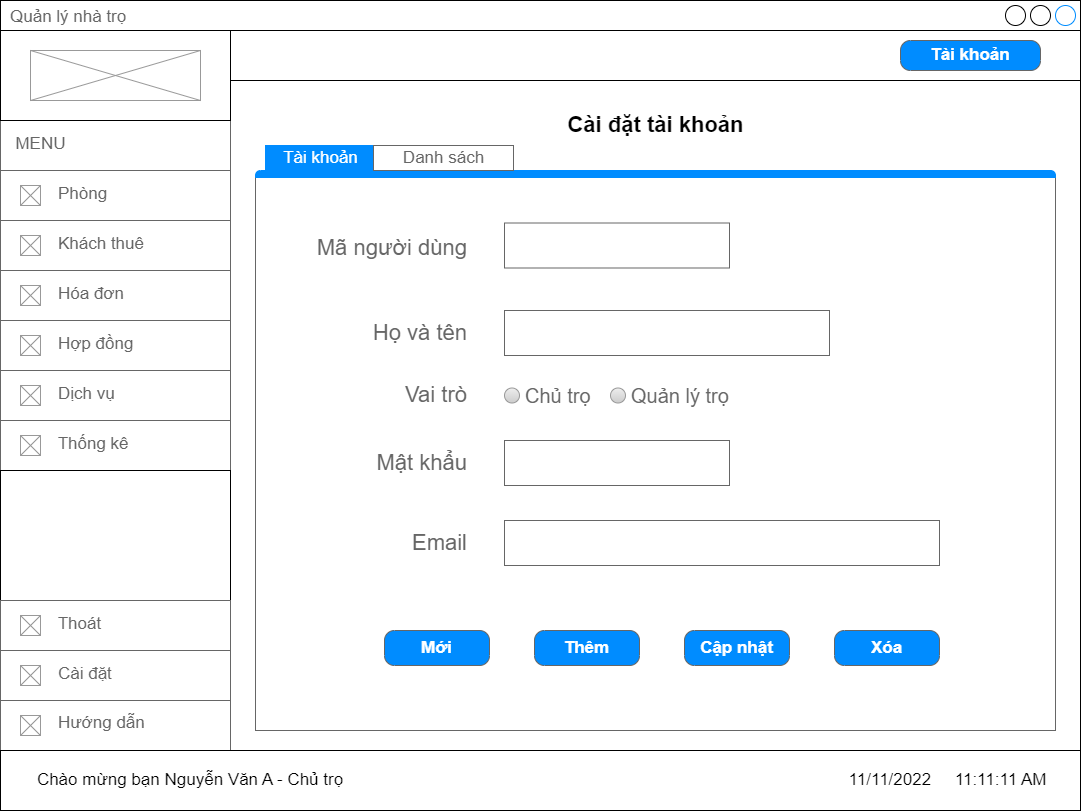

The diagram above was exported from draw.io. Its source (the exported page's mxGraphModel, read from the mxfile embedded in the PNG):
<mxGraphModel dx="1730" dy="933" grid="1" gridSize="10" guides="1" tooltips="1" connect="1" arrows="1" fold="1" page="1" pageScale="1" pageWidth="827" pageHeight="1169" math="0" shadow="0">
  <root>
    <mxCell id="0" />
    <mxCell id="1" parent="0" />
    <mxCell id="KMACwjy1lkE9BSSREgOt-1" value="Quản lý nhà trọ" style="strokeWidth=1;shadow=0;dashed=0;align=center;html=1;shape=mxgraph.mockup.containers.window;align=left;verticalAlign=top;spacingLeft=8;strokeColor2=#008cff;strokeColor3=#c4c4c4;fontColor=#666666;mainText=;fontSize=17;labelBackgroundColor=none;" vertex="1" parent="1">
      <mxGeometry x="120" y="70" width="1080" height="810" as="geometry" />
    </mxCell>
    <mxCell id="KMACwjy1lkE9BSSREgOt-2" value="&amp;nbsp; MENU" style="strokeWidth=1;shadow=0;dashed=0;align=center;html=1;shape=mxgraph.mockup.text.textBox;fontColor=#666666;align=left;fontSize=17;spacingLeft=4;spacingTop=-3;strokeColor=#666666;mainText=" vertex="1" parent="1">
      <mxGeometry x="120" y="190" width="230" height="50" as="geometry" />
    </mxCell>
    <mxCell id="KMACwjy1lkE9BSSREgOt-3" value="&lt;span style=&quot;white-space: pre;&quot;&gt;&#09;&lt;/span&gt;&amp;nbsp; &amp;nbsp;Phòng" style="strokeWidth=1;shadow=0;dashed=0;align=center;html=1;shape=mxgraph.mockup.text.textBox;fontColor=#666666;align=left;fontSize=17;spacingLeft=4;spacingTop=-3;strokeColor=#666666;mainText=" vertex="1" parent="1">
      <mxGeometry x="120" y="240" width="230" height="50" as="geometry" />
    </mxCell>
    <mxCell id="KMACwjy1lkE9BSSREgOt-4" value="" style="verticalLabelPosition=bottom;shadow=0;dashed=0;align=center;html=1;verticalAlign=top;strokeWidth=1;shape=mxgraph.mockup.graphics.simpleIcon;strokeColor=#999999;" vertex="1" parent="1">
      <mxGeometry x="140" y="255" width="20" height="20" as="geometry" />
    </mxCell>
    <mxCell id="KMACwjy1lkE9BSSREgOt-5" value="" style="verticalLabelPosition=bottom;shadow=0;dashed=0;align=center;html=1;verticalAlign=top;strokeWidth=1;shape=mxgraph.mockup.graphics.simpleIcon;strokeColor=#999999;" vertex="1" parent="1">
      <mxGeometry x="140" y="305" width="20" height="20" as="geometry" />
    </mxCell>
    <mxCell id="KMACwjy1lkE9BSSREgOt-6" value="&lt;span style=&quot;white-space: pre;&quot;&gt;&#09;&lt;/span&gt;&amp;nbsp; &amp;nbsp;Khách thuê" style="strokeWidth=1;shadow=0;dashed=0;align=center;html=1;shape=mxgraph.mockup.text.textBox;fontColor=#666666;align=left;fontSize=17;spacingLeft=4;spacingTop=-3;strokeColor=#666666;mainText=" vertex="1" parent="1">
      <mxGeometry x="120" y="290" width="230" height="50" as="geometry" />
    </mxCell>
    <mxCell id="KMACwjy1lkE9BSSREgOt-7" value="" style="verticalLabelPosition=bottom;shadow=0;dashed=0;align=center;html=1;verticalAlign=top;strokeWidth=1;shape=mxgraph.mockup.graphics.simpleIcon;strokeColor=#999999;" vertex="1" parent="1">
      <mxGeometry x="140" y="355" width="20" height="20" as="geometry" />
    </mxCell>
    <mxCell id="KMACwjy1lkE9BSSREgOt-8" value="&lt;span style=&quot;white-space: pre;&quot;&gt;&#09;&lt;/span&gt;&amp;nbsp; &amp;nbsp;Hóa đơn" style="strokeWidth=1;shadow=0;dashed=0;align=center;html=1;shape=mxgraph.mockup.text.textBox;fontColor=#666666;align=left;fontSize=17;spacingLeft=4;spacingTop=-3;strokeColor=#666666;mainText=" vertex="1" parent="1">
      <mxGeometry x="120" y="340" width="230" height="50" as="geometry" />
    </mxCell>
    <mxCell id="KMACwjy1lkE9BSSREgOt-9" value="" style="verticalLabelPosition=bottom;shadow=0;dashed=0;align=center;html=1;verticalAlign=top;strokeWidth=1;shape=mxgraph.mockup.graphics.simpleIcon;strokeColor=#999999;" vertex="1" parent="1">
      <mxGeometry x="140" y="405" width="20" height="20" as="geometry" />
    </mxCell>
    <mxCell id="KMACwjy1lkE9BSSREgOt-10" value="&lt;span style=&quot;white-space: pre;&quot;&gt;&#09;&lt;/span&gt;&amp;nbsp; &amp;nbsp;Hợp đồng" style="strokeWidth=1;shadow=0;dashed=0;align=center;html=1;shape=mxgraph.mockup.text.textBox;fontColor=#666666;align=left;fontSize=17;spacingLeft=4;spacingTop=-3;strokeColor=#666666;mainText=" vertex="1" parent="1">
      <mxGeometry x="120" y="390" width="230" height="50" as="geometry" />
    </mxCell>
    <mxCell id="KMACwjy1lkE9BSSREgOt-11" value="" style="verticalLabelPosition=bottom;shadow=0;dashed=0;align=center;html=1;verticalAlign=top;strokeWidth=1;shape=mxgraph.mockup.graphics.simpleIcon;strokeColor=#999999;" vertex="1" parent="1">
      <mxGeometry x="140" y="305" width="20" height="20" as="geometry" />
    </mxCell>
    <mxCell id="KMACwjy1lkE9BSSREgOt-12" value="" style="verticalLabelPosition=bottom;shadow=0;dashed=0;align=center;html=1;verticalAlign=top;strokeWidth=1;shape=mxgraph.mockup.graphics.simpleIcon;strokeColor=#999999;" vertex="1" parent="1">
      <mxGeometry x="140" y="355" width="20" height="20" as="geometry" />
    </mxCell>
    <mxCell id="KMACwjy1lkE9BSSREgOt-13" value="" style="verticalLabelPosition=bottom;shadow=0;dashed=0;align=center;html=1;verticalAlign=top;strokeWidth=1;shape=mxgraph.mockup.graphics.simpleIcon;strokeColor=#999999;" vertex="1" parent="1">
      <mxGeometry x="140" y="455" width="20" height="20" as="geometry" />
    </mxCell>
    <mxCell id="KMACwjy1lkE9BSSREgOt-14" value="&lt;span style=&quot;white-space: pre;&quot;&gt;&#09;&lt;/span&gt;&amp;nbsp; &amp;nbsp;Dịch vụ" style="strokeWidth=1;shadow=0;dashed=0;align=center;html=1;shape=mxgraph.mockup.text.textBox;fontColor=#666666;align=left;fontSize=17;spacingLeft=4;spacingTop=-3;strokeColor=#666666;mainText=" vertex="1" parent="1">
      <mxGeometry x="120" y="440" width="230" height="50" as="geometry" />
    </mxCell>
    <mxCell id="KMACwjy1lkE9BSSREgOt-15" value="" style="verticalLabelPosition=bottom;shadow=0;dashed=0;align=center;html=1;verticalAlign=top;strokeWidth=1;shape=mxgraph.mockup.graphics.simpleIcon;strokeColor=#999999;" vertex="1" parent="1">
      <mxGeometry x="140" y="405" width="20" height="20" as="geometry" />
    </mxCell>
    <mxCell id="KMACwjy1lkE9BSSREgOt-16" value="" style="verticalLabelPosition=bottom;shadow=0;dashed=0;align=center;html=1;verticalAlign=top;strokeWidth=1;shape=mxgraph.mockup.graphics.simpleIcon;strokeColor=#999999;" vertex="1" parent="1">
      <mxGeometry x="140" y="455" width="20" height="20" as="geometry" />
    </mxCell>
    <mxCell id="KMACwjy1lkE9BSSREgOt-17" value="&lt;span style=&quot;white-space: pre;&quot;&gt;&#09;&lt;/span&gt;&amp;nbsp; &amp;nbsp;Thống kê" style="strokeWidth=1;shadow=0;dashed=0;align=center;html=1;shape=mxgraph.mockup.text.textBox;fontColor=#666666;align=left;fontSize=17;spacingLeft=4;spacingTop=-3;strokeColor=#666666;mainText=" vertex="1" parent="1">
      <mxGeometry x="120" y="490" width="230" height="50" as="geometry" />
    </mxCell>
    <mxCell id="KMACwjy1lkE9BSSREgOt-18" value="" style="verticalLabelPosition=bottom;shadow=0;dashed=0;align=center;html=1;verticalAlign=top;strokeWidth=1;shape=mxgraph.mockup.graphics.simpleIcon;strokeColor=#999999;" vertex="1" parent="1">
      <mxGeometry x="140" y="505" width="20" height="20" as="geometry" />
    </mxCell>
    <mxCell id="KMACwjy1lkE9BSSREgOt-19" value="" style="rounded=0;whiteSpace=wrap;html=1;" vertex="1" parent="1">
      <mxGeometry x="120" y="540" width="230" height="130" as="geometry" />
    </mxCell>
    <mxCell id="KMACwjy1lkE9BSSREgOt-20" value="&lt;span style=&quot;white-space: pre;&quot;&gt;&#09;&lt;/span&gt;&amp;nbsp; &amp;nbsp;Hướng dẫn" style="strokeWidth=1;shadow=0;dashed=0;align=center;html=1;shape=mxgraph.mockup.text.textBox;fontColor=#666666;align=left;fontSize=17;spacingLeft=4;spacingTop=-3;strokeColor=#666666;mainText=" vertex="1" parent="1">
      <mxGeometry x="120" y="770" width="230" height="50" as="geometry" />
    </mxCell>
    <mxCell id="KMACwjy1lkE9BSSREgOt-21" value="" style="verticalLabelPosition=bottom;shadow=0;dashed=0;align=center;html=1;verticalAlign=top;strokeWidth=1;shape=mxgraph.mockup.graphics.simpleIcon;strokeColor=#999999;" vertex="1" parent="1">
      <mxGeometry x="140" y="785" width="20" height="20" as="geometry" />
    </mxCell>
    <mxCell id="KMACwjy1lkE9BSSREgOt-22" value="&lt;span style=&quot;white-space: pre;&quot;&gt;&#09;&lt;/span&gt;&amp;nbsp; &amp;nbsp;Cài đặt" style="strokeWidth=1;shadow=0;dashed=0;align=center;html=1;shape=mxgraph.mockup.text.textBox;fontColor=#666666;align=left;fontSize=17;spacingLeft=4;spacingTop=-3;strokeColor=#666666;mainText=" vertex="1" parent="1">
      <mxGeometry x="120" y="720" width="230" height="50" as="geometry" />
    </mxCell>
    <mxCell id="KMACwjy1lkE9BSSREgOt-23" value="" style="verticalLabelPosition=bottom;shadow=0;dashed=0;align=center;html=1;verticalAlign=top;strokeWidth=1;shape=mxgraph.mockup.graphics.simpleIcon;strokeColor=#999999;" vertex="1" parent="1">
      <mxGeometry x="140" y="735" width="20" height="20" as="geometry" />
    </mxCell>
    <mxCell id="KMACwjy1lkE9BSSREgOt-24" value="&lt;span style=&quot;white-space: pre;&quot;&gt;&#09;&lt;/span&gt;&amp;nbsp; &amp;nbsp;Thoát" style="strokeWidth=1;shadow=0;dashed=0;align=center;html=1;shape=mxgraph.mockup.text.textBox;fontColor=#666666;align=left;fontSize=17;spacingLeft=4;spacingTop=-3;strokeColor=#666666;mainText=" vertex="1" parent="1">
      <mxGeometry x="120" y="670" width="230" height="50" as="geometry" />
    </mxCell>
    <mxCell id="KMACwjy1lkE9BSSREgOt-25" value="" style="verticalLabelPosition=bottom;shadow=0;dashed=0;align=center;html=1;verticalAlign=top;strokeWidth=1;shape=mxgraph.mockup.graphics.simpleIcon;strokeColor=#999999;" vertex="1" parent="1">
      <mxGeometry x="140" y="685" width="20" height="20" as="geometry" />
    </mxCell>
    <mxCell id="KMACwjy1lkE9BSSREgOt-26" value="" style="rounded=0;whiteSpace=wrap;html=1;" vertex="1" parent="1">
      <mxGeometry x="350" y="100" width="850" height="50" as="geometry" />
    </mxCell>
    <mxCell id="KMACwjy1lkE9BSSREgOt-27" value="" style="rounded=0;whiteSpace=wrap;html=1;" vertex="1" parent="1">
      <mxGeometry x="120" y="100" width="230" height="90" as="geometry" />
    </mxCell>
    <mxCell id="KMACwjy1lkE9BSSREgOt-28" value="" style="verticalLabelPosition=bottom;shadow=0;dashed=0;align=center;html=1;verticalAlign=top;strokeWidth=1;shape=mxgraph.mockup.graphics.simpleIcon;strokeColor=#999999;" vertex="1" parent="1">
      <mxGeometry x="150" y="120" width="170" height="50" as="geometry" />
    </mxCell>
    <mxCell id="KMACwjy1lkE9BSSREgOt-29" value="Tài khoản" style="strokeWidth=1;shadow=0;dashed=0;align=center;html=1;shape=mxgraph.mockup.buttons.button;strokeColor=#666666;fontColor=#ffffff;mainText=;buttonStyle=round;fontSize=17;fontStyle=1;fillColor=#008cff;whiteSpace=wrap;" vertex="1" parent="1">
      <mxGeometry x="1020" y="110" width="140" height="30" as="geometry" />
    </mxCell>
    <mxCell id="KMACwjy1lkE9BSSREgOt-30" value="" style="rounded=0;whiteSpace=wrap;html=1;" vertex="1" parent="1">
      <mxGeometry x="120" y="820" width="1080" height="60" as="geometry" />
    </mxCell>
    <mxCell id="KMACwjy1lkE9BSSREgOt-31" value="Chào mừng bạn Nguyễn Văn A - Chủ trọ" style="text;html=1;strokeColor=none;fillColor=none;align=center;verticalAlign=middle;whiteSpace=wrap;rounded=0;fontSize=17;" vertex="1" parent="1">
      <mxGeometry x="140" y="835" width="340" height="30" as="geometry" />
    </mxCell>
    <mxCell id="KMACwjy1lkE9BSSREgOt-32" value="11/11/2022&amp;nbsp; &amp;nbsp; &amp;nbsp;11:11:11 AM" style="text;html=1;strokeColor=none;fillColor=none;align=center;verticalAlign=middle;whiteSpace=wrap;rounded=0;fontSize=17;" vertex="1" parent="1">
      <mxGeometry x="960" y="835" width="215" height="30" as="geometry" />
    </mxCell>
    <mxCell id="KMACwjy1lkE9BSSREgOt-33" value="Cài đặt tài khoản" style="text;html=1;strokeColor=none;fillColor=none;align=center;verticalAlign=middle;whiteSpace=wrap;rounded=0;fontSize=22;fontColor=#000000;fontStyle=1" vertex="1" parent="1">
      <mxGeometry x="662.5" y="180" width="225" height="30" as="geometry" />
    </mxCell>
    <mxCell id="KMACwjy1lkE9BSSREgOt-43" value="" style="strokeWidth=1;shadow=0;dashed=0;align=center;html=1;shape=mxgraph.mockup.containers.marginRect2;rectMarginTop=32;strokeColor=#666666;gradientColor=none;fontSize=18;" vertex="1" parent="1">
      <mxGeometry x="375" y="215" width="800" height="585" as="geometry" />
    </mxCell>
    <mxCell id="KMACwjy1lkE9BSSREgOt-44" value="Tài khoản" style="strokeWidth=1;shadow=0;dashed=0;align=center;html=1;shape=mxgraph.mockup.containers.rrect;rSize=0;fontSize=17;fontColor=#FFFFFF;strokeColor=#008CFF;fillColor=#008CFF;" vertex="1" parent="KMACwjy1lkE9BSSREgOt-43">
      <mxGeometry width="110" height="25" relative="1" as="geometry">
        <mxPoint x="10" as="offset" />
      </mxGeometry>
    </mxCell>
    <mxCell id="KMACwjy1lkE9BSSREgOt-45" value="" style="strokeWidth=1;shadow=0;dashed=0;align=center;html=1;shape=mxgraph.mockup.containers.topButton;rSize=5;strokeColor=#008cff;fillColor=#008cff;gradientColor=none;resizeWidth=1;movable=0;deletable=1;fontSize=18;" vertex="1" parent="KMACwjy1lkE9BSSREgOt-43">
      <mxGeometry width="800" height="7" relative="1" as="geometry">
        <mxPoint y="25" as="offset" />
      </mxGeometry>
    </mxCell>
    <mxCell id="KMACwjy1lkE9BSSREgOt-46" value="Danh sách" style="strokeWidth=1;shadow=0;dashed=0;align=center;html=1;shape=mxgraph.mockup.containers.rrect;rSize=0;fontSize=17;gradientColor=none;fillColor=#FFFFFF;strokeColor=#666666;fontColor=#666666;" vertex="1" parent="KMACwjy1lkE9BSSREgOt-43">
      <mxGeometry width="140" height="25" relative="1" as="geometry">
        <mxPoint x="118" as="offset" />
      </mxGeometry>
    </mxCell>
    <mxCell id="PBBp-haKpVbt2FROHVqV-1" value="Mã người dùng" style="text;html=1;strokeColor=none;fillColor=none;align=right;verticalAlign=middle;whiteSpace=wrap;rounded=0;fontSize=22;fontColor=#666666;" vertex="1" parent="KMACwjy1lkE9BSSREgOt-43">
      <mxGeometry x="44" y="90" width="170" height="25" as="geometry" />
    </mxCell>
    <mxCell id="PBBp-haKpVbt2FROHVqV-2" value="" style="rounded=0;whiteSpace=wrap;html=1;strokeColor=#666666;fontSize=22;fontColor=#666666;fillColor=#FFFFFF;" vertex="1" parent="KMACwjy1lkE9BSSREgOt-43">
      <mxGeometry x="249" y="77.5" width="225" height="45" as="geometry" />
    </mxCell>
    <mxCell id="PBBp-haKpVbt2FROHVqV-3" value="Họ và tên" style="text;html=1;strokeColor=none;fillColor=none;align=right;verticalAlign=middle;whiteSpace=wrap;rounded=0;fontSize=22;fontColor=#666666;" vertex="1" parent="KMACwjy1lkE9BSSREgOt-43">
      <mxGeometry x="39" y="172.5" width="175" height="30" as="geometry" />
    </mxCell>
    <mxCell id="PBBp-haKpVbt2FROHVqV-4" value="" style="rounded=0;whiteSpace=wrap;html=1;strokeColor=#666666;fontSize=22;fontColor=#666666;fillColor=#FFFFFF;" vertex="1" parent="KMACwjy1lkE9BSSREgOt-43">
      <mxGeometry x="249" y="165" width="325" height="45" as="geometry" />
    </mxCell>
    <mxCell id="PBBp-haKpVbt2FROHVqV-6" value="Mật khẩu" style="text;html=1;strokeColor=none;fillColor=none;align=right;verticalAlign=middle;whiteSpace=wrap;rounded=0;fontSize=22;fontColor=#666666;" vertex="1" parent="KMACwjy1lkE9BSSREgOt-43">
      <mxGeometry x="39" y="302.5" width="175" height="30" as="geometry" />
    </mxCell>
    <mxCell id="PBBp-haKpVbt2FROHVqV-7" value="" style="rounded=0;whiteSpace=wrap;html=1;strokeColor=#666666;fontSize=22;fontColor=#666666;fillColor=#FFFFFF;" vertex="1" parent="KMACwjy1lkE9BSSREgOt-43">
      <mxGeometry x="249" y="295" width="225" height="45" as="geometry" />
    </mxCell>
    <mxCell id="PBBp-haKpVbt2FROHVqV-8" value="Email" style="text;html=1;strokeColor=none;fillColor=none;align=right;verticalAlign=middle;whiteSpace=wrap;rounded=0;fontSize=22;fontColor=#666666;" vertex="1" parent="KMACwjy1lkE9BSSREgOt-43">
      <mxGeometry x="39" y="382.5" width="175" height="30" as="geometry" />
    </mxCell>
    <mxCell id="PBBp-haKpVbt2FROHVqV-9" value="" style="rounded=0;whiteSpace=wrap;html=1;strokeColor=#666666;fontSize=22;fontColor=#666666;fillColor=#FFFFFF;" vertex="1" parent="KMACwjy1lkE9BSSREgOt-43">
      <mxGeometry x="249" y="375" width="435" height="45" as="geometry" />
    </mxCell>
    <mxCell id="PBBp-haKpVbt2FROHVqV-10" value="Mới" style="strokeWidth=1;shadow=0;dashed=0;align=center;html=1;shape=mxgraph.mockup.buttons.button;strokeColor=#666666;fontColor=#ffffff;mainText=;buttonStyle=round;fontSize=17;fontStyle=1;fillColor=#008cff;whiteSpace=wrap;" vertex="1" parent="KMACwjy1lkE9BSSREgOt-43">
      <mxGeometry x="129" y="485" width="105" height="35" as="geometry" />
    </mxCell>
    <mxCell id="PBBp-haKpVbt2FROHVqV-11" value="Thêm" style="strokeWidth=1;shadow=0;dashed=0;align=center;html=1;shape=mxgraph.mockup.buttons.button;strokeColor=#666666;fontColor=#ffffff;mainText=;buttonStyle=round;fontSize=17;fontStyle=1;fillColor=#008cff;whiteSpace=wrap;" vertex="1" parent="KMACwjy1lkE9BSSREgOt-43">
      <mxGeometry x="279" y="485" width="105" height="35" as="geometry" />
    </mxCell>
    <mxCell id="PBBp-haKpVbt2FROHVqV-12" value="Cập nhật" style="strokeWidth=1;shadow=0;dashed=0;align=center;html=1;shape=mxgraph.mockup.buttons.button;strokeColor=#666666;fontColor=#ffffff;mainText=;buttonStyle=round;fontSize=17;fontStyle=1;fillColor=#008cff;whiteSpace=wrap;" vertex="1" parent="KMACwjy1lkE9BSSREgOt-43">
      <mxGeometry x="429" y="485" width="105" height="35" as="geometry" />
    </mxCell>
    <mxCell id="PBBp-haKpVbt2FROHVqV-13" value="Xóa" style="strokeWidth=1;shadow=0;dashed=0;align=center;html=1;shape=mxgraph.mockup.buttons.button;strokeColor=#666666;fontColor=#ffffff;mainText=;buttonStyle=round;fontSize=17;fontStyle=1;fillColor=#008cff;whiteSpace=wrap;" vertex="1" parent="KMACwjy1lkE9BSSREgOt-43">
      <mxGeometry x="579" y="485" width="105" height="35" as="geometry" />
    </mxCell>
    <mxCell id="PBBp-haKpVbt2FROHVqV-14" value="Vai trò" style="text;html=1;strokeColor=none;fillColor=none;align=right;verticalAlign=middle;whiteSpace=wrap;rounded=0;fontSize=22;fontColor=#666666;" vertex="1" parent="KMACwjy1lkE9BSSREgOt-43">
      <mxGeometry x="39" y="235" width="175" height="30" as="geometry" />
    </mxCell>
    <mxCell id="PBBp-haKpVbt2FROHVqV-15" value="Chủ trọ" style="shape=ellipse;fillColor=#eeeeee;strokeColor=#999999;gradientColor=#cccccc;html=1;align=left;spacingLeft=4;fontSize=20;fontColor=#666666;labelPosition=right;shadow=0;" vertex="1" parent="KMACwjy1lkE9BSSREgOt-43">
      <mxGeometry x="249" y="242.5" width="15" height="15" as="geometry" />
    </mxCell>
    <mxCell id="PBBp-haKpVbt2FROHVqV-16" value="Quản lý trọ" style="shape=ellipse;fillColor=#eeeeee;strokeColor=#999999;gradientColor=#cccccc;html=1;align=left;spacingLeft=4;fontSize=20;fontColor=#666666;labelPosition=right;shadow=0;" vertex="1" parent="KMACwjy1lkE9BSSREgOt-43">
      <mxGeometry x="355" y="242.5" width="15" height="15" as="geometry" />
    </mxCell>
  </root>
</mxGraphModel>